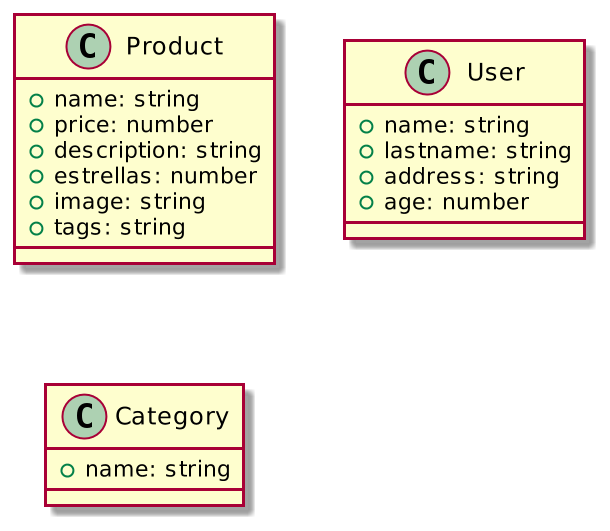

The diagram above was rendered by PlantUML. Its source (embedded in the PNG):
@startuml
scale 2

class Product {
    +name: string
    +price: number
    +description: string
    +estrellas: number
    +image: string
    +tags: string
}

class User {
    +name: string
    +lastname: string
    +address: string
    +age: number
}

class Category {
    +name: string
}

@enduml